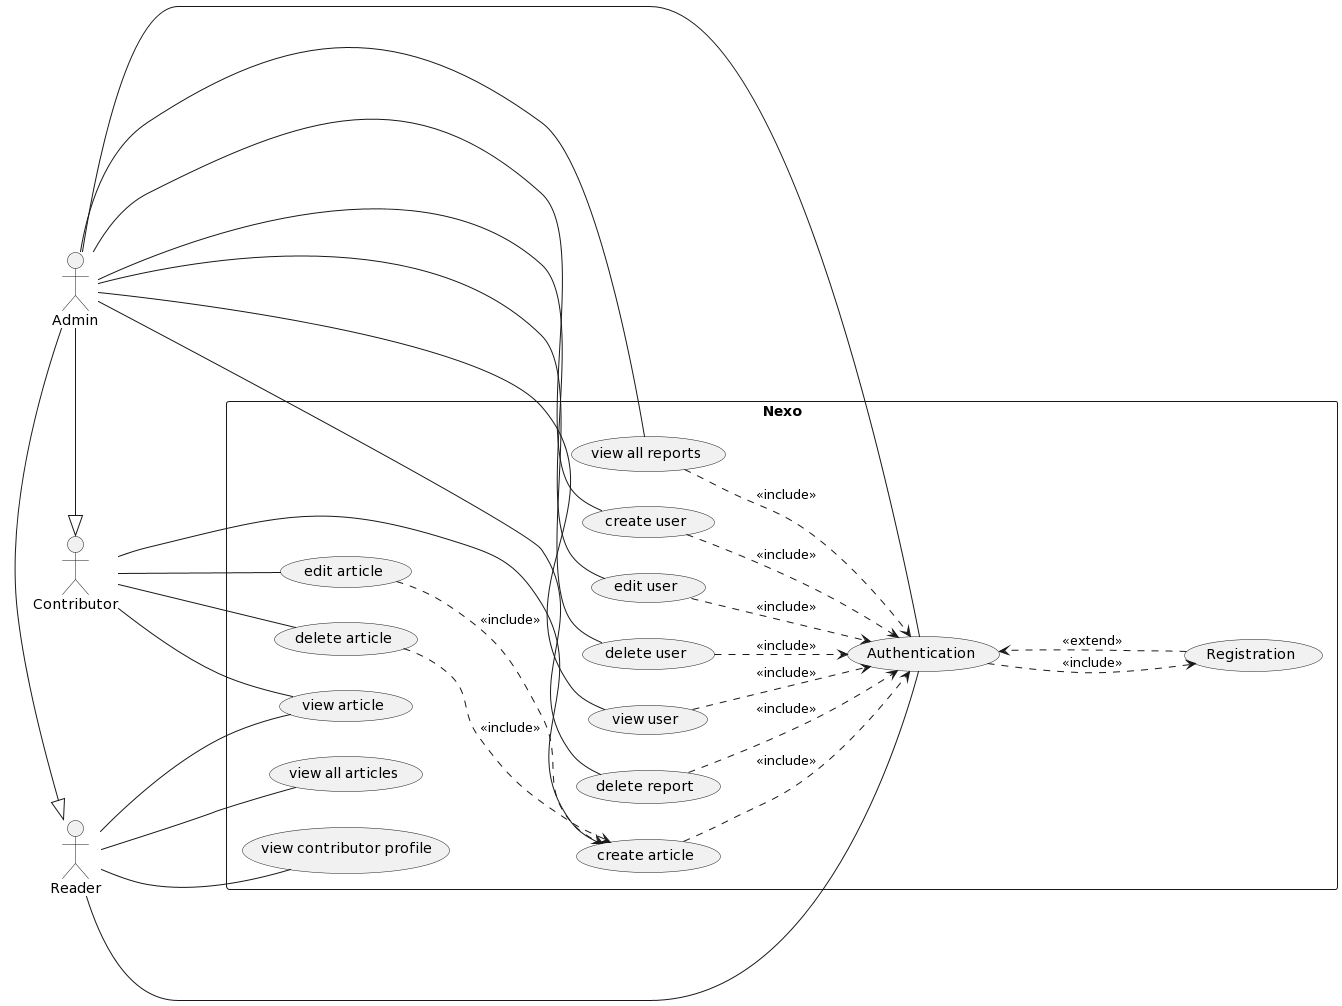

The diagram above was rendered by PlantUML. Its source (embedded in the PNG):
@startuml
left to right direction

:Reader: as reader
:Contributor: as contributor
:Admin: as admin

rectangle Nexo {
    
    (Authentication) as authentication
    (Registration) as registration
    
    (view contributor profile) as view_contributor_profile
    
    (view article) as view_article
    (create article) as create_article
    (edit article) as edit_article
    (delete article) as delete_article
    
    (create user) as create_user    
    (edit user) as edit_user
    (delete user) as delete_user
    (view user) as view_user
    
    (view all articles) as view_all_articles
    
    
    authentication ...> registration :<<include>>
    registration ...> authentication :<<extend>>
    
    reader -- view_contributor_profile
    
    
    reader -- view_all_articles
    
    reader --- authentication    
    admin --- authentication
    
    contributor --- create_article
    contributor --- view_article
    reader --- view_article
    contributor --- edit_article
    contributor --- delete_article
    
    admin -|> contributor
    admin -|> reader
    
    admin --- view_user
    admin --- create_user
    admin --- edit_user
    admin --- delete_user
    
    (delete report) as delete_report
    (view all reports) as view_all_reports
    
    admin --- delete_report 
    admin --- view_all_reports
    
    view_all_reports ..> authentication :<<include>>
    delete_report ..> authentication :<<include>>
    
    create_user ..> authentication :<<include>>
    edit_user ..> authentication :<<include>>
    delete_user ..> authentication :<<include>>
    view_user ..> authentication :<<include>>
    
    create_article ..> authentication :<<include>>
    edit_article ..> create_article :<<include>>
    delete_article ..> create_article :<<include>>
    
    
}
@enduml